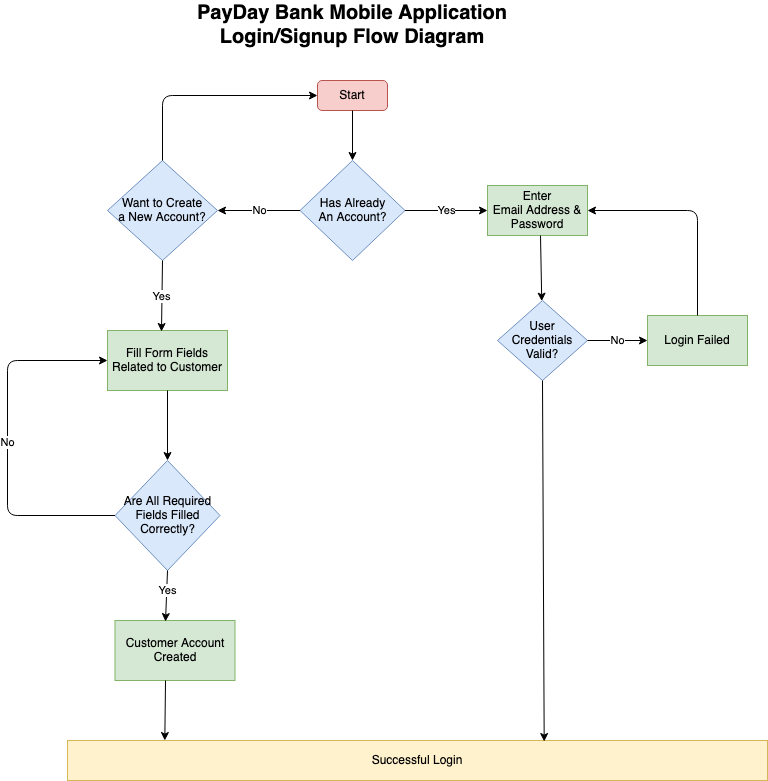

The diagram above was exported from draw.io. Its source (the exported page's mxGraphModel, read from the mxfile embedded in the PNG):
<mxGraphModel dx="1298" dy="756" grid="1" gridSize="10" guides="1" tooltips="1" connect="1" arrows="1" fold="1" page="1" pageScale="1" pageWidth="827" pageHeight="1169" background="#ffffff" math="0" shadow="0">
  <root>
    <mxCell id="0" />
    <mxCell id="1" parent="0" />
    <mxCell id="KzttSXYEa_xGzodCuOz8-1" value="Start" style="rounded=1;whiteSpace=wrap;html=1;fillColor=#f8cecc;strokeColor=#b85450;" vertex="1" parent="1">
      <mxGeometry x="360" y="100" width="70" height="30" as="geometry" />
    </mxCell>
    <mxCell id="KzttSXYEa_xGzodCuOz8-2" value="&lt;div&gt;Has Already&lt;/div&gt;&lt;div&gt;An Account?&lt;/div&gt;" style="rhombus;whiteSpace=wrap;html=1;fillColor=#dae8fc;strokeColor=#6c8ebf;" vertex="1" parent="1">
      <mxGeometry x="342.5" y="180" width="105" height="100" as="geometry" />
    </mxCell>
    <mxCell id="KzttSXYEa_xGzodCuOz8-3" value="&lt;div&gt;Enter&lt;/div&gt;&lt;div&gt;Email Address &amp;amp;&lt;/div&gt;&lt;div&gt;Password&lt;br&gt;&lt;/div&gt;" style="rounded=0;whiteSpace=wrap;html=1;fillColor=#d5e8d4;strokeColor=#82b366;" vertex="1" parent="1">
      <mxGeometry x="530" y="205" width="100" height="50" as="geometry" />
    </mxCell>
    <mxCell id="KzttSXYEa_xGzodCuOz8-4" value="User Credentials Valid?" style="rhombus;whiteSpace=wrap;html=1;fillColor=#dae8fc;strokeColor=#6c8ebf;" vertex="1" parent="1">
      <mxGeometry x="540" y="320" width="90" height="80" as="geometry" />
    </mxCell>
    <mxCell id="KzttSXYEa_xGzodCuOz8-5" value="Yes" style="endArrow=classic;html=1;exitX=1;exitY=0.5;exitDx=0;exitDy=0;entryX=0;entryY=0.5;entryDx=0;entryDy=0;" edge="1" parent="1" source="KzttSXYEa_xGzodCuOz8-2" target="KzttSXYEa_xGzodCuOz8-3">
      <mxGeometry width="50" height="50" relative="1" as="geometry">
        <mxPoint x="390" y="420" as="sourcePoint" />
        <mxPoint x="440" y="370" as="targetPoint" />
      </mxGeometry>
    </mxCell>
    <mxCell id="KzttSXYEa_xGzodCuOz8-6" value="Login Failed" style="rounded=0;whiteSpace=wrap;html=1;fillColor=#d5e8d4;strokeColor=#82b366;" vertex="1" parent="1">
      <mxGeometry x="690" y="335" width="100" height="50" as="geometry" />
    </mxCell>
    <mxCell id="KzttSXYEa_xGzodCuOz8-7" value="No" style="endArrow=classic;html=1;exitX=1;exitY=0.5;exitDx=0;exitDy=0;entryX=0;entryY=0.5;entryDx=0;entryDy=0;" edge="1" parent="1" source="KzttSXYEa_xGzodCuOz8-4" target="KzttSXYEa_xGzodCuOz8-6">
      <mxGeometry width="50" height="50" relative="1" as="geometry">
        <mxPoint x="390" y="420" as="sourcePoint" />
        <mxPoint x="440" y="370" as="targetPoint" />
      </mxGeometry>
    </mxCell>
    <mxCell id="KzttSXYEa_xGzodCuOz8-8" value="" style="endArrow=classic;html=1;exitX=0.5;exitY=0;exitDx=0;exitDy=0;entryX=1;entryY=0.5;entryDx=0;entryDy=0;" edge="1" parent="1" source="KzttSXYEa_xGzodCuOz8-6" target="KzttSXYEa_xGzodCuOz8-3">
      <mxGeometry width="50" height="50" relative="1" as="geometry">
        <mxPoint x="390" y="420" as="sourcePoint" />
        <mxPoint x="440" y="370" as="targetPoint" />
        <Array as="points">
          <mxPoint x="740" y="230" />
        </Array>
      </mxGeometry>
    </mxCell>
    <mxCell id="KzttSXYEa_xGzodCuOz8-9" value="" style="endArrow=classic;html=1;" edge="1" parent="1" target="KzttSXYEa_xGzodCuOz8-4">
      <mxGeometry width="50" height="50" relative="1" as="geometry">
        <mxPoint x="583" y="255" as="sourcePoint" />
        <mxPoint x="440" y="370" as="targetPoint" />
      </mxGeometry>
    </mxCell>
    <mxCell id="KzttSXYEa_xGzodCuOz8-10" value="" style="endArrow=classic;html=1;exitX=0.5;exitY=1;exitDx=0;exitDy=0;" edge="1" parent="1" source="KzttSXYEa_xGzodCuOz8-1" target="KzttSXYEa_xGzodCuOz8-2">
      <mxGeometry width="50" height="50" relative="1" as="geometry">
        <mxPoint x="390" y="420" as="sourcePoint" />
        <mxPoint x="440" y="370" as="targetPoint" />
      </mxGeometry>
    </mxCell>
    <mxCell id="KzttSXYEa_xGzodCuOz8-11" value="&lt;div&gt;Want to Create &lt;br&gt;&lt;/div&gt;&lt;div&gt;a New Account?&lt;/div&gt;" style="rhombus;whiteSpace=wrap;html=1;fillColor=#dae8fc;strokeColor=#6c8ebf;" vertex="1" parent="1">
      <mxGeometry x="150" y="180" width="110" height="100" as="geometry" />
    </mxCell>
    <mxCell id="KzttSXYEa_xGzodCuOz8-12" value="No" style="endArrow=classic;html=1;exitX=0;exitY=0.5;exitDx=0;exitDy=0;entryX=1;entryY=0.5;entryDx=0;entryDy=0;" edge="1" parent="1" source="KzttSXYEa_xGzodCuOz8-2" target="KzttSXYEa_xGzodCuOz8-11">
      <mxGeometry width="50" height="50" relative="1" as="geometry">
        <mxPoint x="390" y="420" as="sourcePoint" />
        <mxPoint x="440" y="370" as="targetPoint" />
      </mxGeometry>
    </mxCell>
    <mxCell id="KzttSXYEa_xGzodCuOz8-14" value="Fill Form Fields Related to Customer" style="rounded=0;whiteSpace=wrap;html=1;fillColor=#d5e8d4;strokeColor=#82b366;" vertex="1" parent="1">
      <mxGeometry x="150" y="350" width="120" height="60" as="geometry" />
    </mxCell>
    <mxCell id="KzttSXYEa_xGzodCuOz8-15" value="&lt;div&gt;Yes&lt;/div&gt;" style="endArrow=classic;html=1;exitX=0.5;exitY=1;exitDx=0;exitDy=0;entryX=0.45;entryY=0.017;entryDx=0;entryDy=0;entryPerimeter=0;" edge="1" parent="1" source="KzttSXYEa_xGzodCuOz8-11" target="KzttSXYEa_xGzodCuOz8-14">
      <mxGeometry width="50" height="50" relative="1" as="geometry">
        <mxPoint x="390" y="420" as="sourcePoint" />
        <mxPoint x="440" y="370" as="targetPoint" />
      </mxGeometry>
    </mxCell>
    <mxCell id="KzttSXYEa_xGzodCuOz8-16" value="Are All Required Fields Filled Correctly?" style="rhombus;whiteSpace=wrap;html=1;fillColor=#dae8fc;strokeColor=#6c8ebf;" vertex="1" parent="1">
      <mxGeometry x="157.5" y="480" width="105" height="110" as="geometry" />
    </mxCell>
    <mxCell id="KzttSXYEa_xGzodCuOz8-17" value="" style="endArrow=classic;html=1;exitX=0.5;exitY=1;exitDx=0;exitDy=0;entryX=0.5;entryY=0;entryDx=0;entryDy=0;" edge="1" parent="1" source="KzttSXYEa_xGzodCuOz8-14" target="KzttSXYEa_xGzodCuOz8-16">
      <mxGeometry width="50" height="50" relative="1" as="geometry">
        <mxPoint x="390" y="420" as="sourcePoint" />
        <mxPoint x="440" y="370" as="targetPoint" />
      </mxGeometry>
    </mxCell>
    <mxCell id="KzttSXYEa_xGzodCuOz8-18" value="Successful Login" style="rounded=0;whiteSpace=wrap;html=1;fillColor=#fff2cc;strokeColor=#d6b656;" vertex="1" parent="1">
      <mxGeometry x="110" y="760" width="700" height="40" as="geometry" />
    </mxCell>
    <mxCell id="KzttSXYEa_xGzodCuOz8-19" value="" style="endArrow=classic;html=1;exitX=0.5;exitY=1;exitDx=0;exitDy=0;entryX=0.681;entryY=0.025;entryDx=0;entryDy=0;entryPerimeter=0;" edge="1" parent="1" source="KzttSXYEa_xGzodCuOz8-4" target="KzttSXYEa_xGzodCuOz8-18">
      <mxGeometry width="50" height="50" relative="1" as="geometry">
        <mxPoint x="380" y="530" as="sourcePoint" />
        <mxPoint x="430" y="480" as="targetPoint" />
      </mxGeometry>
    </mxCell>
    <mxCell id="KzttSXYEa_xGzodCuOz8-20" value="Customer Account Created" style="rounded=0;whiteSpace=wrap;html=1;fillColor=#d5e8d4;strokeColor=#82b366;" vertex="1" parent="1">
      <mxGeometry x="157.5" y="640" width="120" height="60" as="geometry" />
    </mxCell>
    <mxCell id="KzttSXYEa_xGzodCuOz8-21" value="" style="endArrow=classic;html=1;exitX=0.5;exitY=1;exitDx=0;exitDy=0;entryX=0.421;entryY=0.017;entryDx=0;entryDy=0;entryPerimeter=0;" edge="1" parent="1" source="KzttSXYEa_xGzodCuOz8-16" target="KzttSXYEa_xGzodCuOz8-20">
      <mxGeometry width="50" height="50" relative="1" as="geometry">
        <mxPoint x="380" y="530" as="sourcePoint" />
        <mxPoint x="430" y="480" as="targetPoint" />
      </mxGeometry>
    </mxCell>
    <mxCell id="KzttSXYEa_xGzodCuOz8-22" value="Yes" style="edgeLabel;html=1;align=center;verticalAlign=middle;resizable=0;points=[];" vertex="1" connectable="0" parent="KzttSXYEa_xGzodCuOz8-21">
      <mxGeometry x="-0.2157" relative="1" as="geometry">
        <mxPoint as="offset" />
      </mxGeometry>
    </mxCell>
    <mxCell id="KzttSXYEa_xGzodCuOz8-23" value="" style="endArrow=classic;html=1;exitX=0.421;exitY=1;exitDx=0;exitDy=0;exitPerimeter=0;entryX=0.139;entryY=0;entryDx=0;entryDy=0;entryPerimeter=0;" edge="1" parent="1" source="KzttSXYEa_xGzodCuOz8-20" target="KzttSXYEa_xGzodCuOz8-18">
      <mxGeometry width="50" height="50" relative="1" as="geometry">
        <mxPoint x="380" y="530" as="sourcePoint" />
        <mxPoint x="430" y="480" as="targetPoint" />
      </mxGeometry>
    </mxCell>
    <mxCell id="KzttSXYEa_xGzodCuOz8-24" value="No" style="endArrow=classic;html=1;exitX=0;exitY=0.5;exitDx=0;exitDy=0;entryX=0;entryY=0.5;entryDx=0;entryDy=0;" edge="1" parent="1" source="KzttSXYEa_xGzodCuOz8-16" target="KzttSXYEa_xGzodCuOz8-14">
      <mxGeometry width="50" height="50" relative="1" as="geometry">
        <mxPoint x="380" y="530" as="sourcePoint" />
        <mxPoint x="430" y="480" as="targetPoint" />
        <Array as="points">
          <mxPoint x="50" y="535" />
          <mxPoint x="50" y="380" />
        </Array>
      </mxGeometry>
    </mxCell>
    <mxCell id="KzttSXYEa_xGzodCuOz8-26" value="" style="endArrow=classic;html=1;exitX=0.5;exitY=0;exitDx=0;exitDy=0;entryX=0;entryY=0.5;entryDx=0;entryDy=0;" edge="1" parent="1" source="KzttSXYEa_xGzodCuOz8-11" target="KzttSXYEa_xGzodCuOz8-1">
      <mxGeometry width="50" height="50" relative="1" as="geometry">
        <mxPoint x="400" y="490" as="sourcePoint" />
        <mxPoint x="450" y="440" as="targetPoint" />
        <Array as="points">
          <mxPoint x="205" y="115" />
        </Array>
      </mxGeometry>
    </mxCell>
    <mxCell id="KzttSXYEa_xGzodCuOz8-27" value="&lt;div style=&quot;font-size: 20px;&quot;&gt;PayDay Bank Mobile Application&lt;/div&gt;&lt;div style=&quot;font-size: 20px;&quot;&gt;Login/Signup Flow Diagram&lt;br style=&quot;font-size: 20px;&quot;&gt;&lt;/div&gt;" style="text;html=1;strokeColor=none;fillColor=none;align=center;verticalAlign=middle;whiteSpace=wrap;rounded=0;fontSize=20;fontStyle=1" vertex="1" parent="1">
      <mxGeometry x="195" y="20" width="400" height="50" as="geometry" />
    </mxCell>
  </root>
</mxGraphModel>